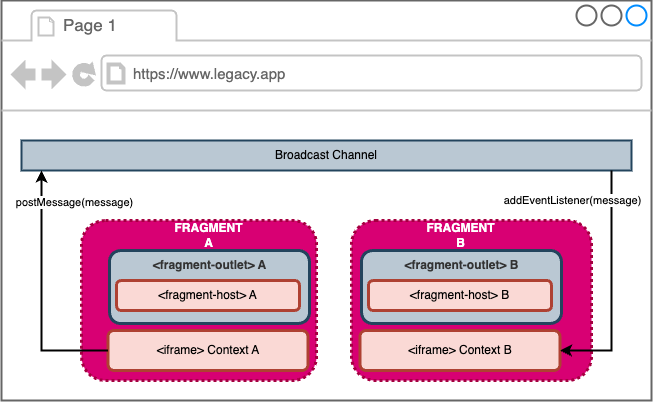

The diagram above was exported from draw.io. Its source (the exported page's mxGraphModel, read from the mxfile embedded in the PNG):
<mxGraphModel dx="1616" dy="667" grid="1" gridSize="10" guides="1" tooltips="1" connect="1" arrows="1" fold="1" page="1" pageScale="1" pageWidth="827" pageHeight="1169" math="0" shadow="0">
  <root>
    <mxCell id="0" />
    <mxCell id="1" parent="0" />
    <mxCell id="2" value="" style="strokeWidth=2;shadow=0;dashed=0;align=center;html=1;shape=mxgraph.mockup.containers.browserWindow;rSize=0;strokeColor=#666666;strokeColor2=#008cff;strokeColor3=#c4c4c4;mainText=,;recursiveResize=0;" vertex="1" parent="1">
      <mxGeometry x="-620" y="1250" width="650" height="400" as="geometry" />
    </mxCell>
    <mxCell id="3" value="&amp;lt;fragment-outlet&amp;gt;" style="whiteSpace=wrap;html=1;fillColor=#d80073;strokeColor=#A50040;rounded=1;strokeWidth=3;fontColor=#ffffff;dashed=1;dashPattern=1 1;" vertex="1" parent="2">
      <mxGeometry x="80" y="220" width="235" height="160" as="geometry" />
    </mxCell>
    <mxCell id="4" value="Page 1" style="strokeWidth=1;shadow=0;dashed=0;align=center;html=1;shape=mxgraph.mockup.containers.anchor;fontSize=17;fontColor=#666666;align=left;whiteSpace=wrap;" vertex="1" parent="2">
      <mxGeometry x="60" y="12" width="110" height="26" as="geometry" />
    </mxCell>
    <mxCell id="5" value="&lt;font style=&quot;font-size: 15px;&quot;&gt;https://www.legacy.app&lt;/font&gt;" style="strokeWidth=1;shadow=0;dashed=0;align=center;html=1;shape=mxgraph.mockup.containers.anchor;rSize=0;fontSize=17;fontColor=#666666;align=left;" vertex="1" parent="2">
      <mxGeometry x="130" y="60" width="250" height="26" as="geometry" />
    </mxCell>
    <mxCell id="6" value="" style="whiteSpace=wrap;html=1;fillColor=#bac8d3;strokeColor=#23445d;rounded=1;strokeWidth=3;" vertex="1" parent="2">
      <mxGeometry x="108" y="250" width="200" height="73" as="geometry" />
    </mxCell>
    <mxCell id="7" value="Broadcast Channel" style="rounded=0;whiteSpace=wrap;html=1;fillColor=#bac8d3;strokeColor=#23445d;strokeWidth=2;" vertex="1" parent="2">
      <mxGeometry x="20" y="140" width="610" height="30" as="geometry" />
    </mxCell>
    <mxCell id="8" value="&lt;b&gt;&lt;font color=&quot;#ffffff&quot;&gt;FRAGMENT A&lt;/font&gt;&lt;/b&gt;" style="text;strokeColor=none;align=center;fillColor=none;html=1;verticalAlign=middle;whiteSpace=wrap;rounded=0;" vertex="1" parent="2">
      <mxGeometry x="167.25" y="220" width="81.5" height="30" as="geometry" />
    </mxCell>
    <mxCell id="9" value="&amp;lt;iframe&amp;gt; Context A" style="whiteSpace=wrap;html=1;fillColor=#fad9d5;strokeColor=#ae4132;rounded=1;strokeWidth=3;" vertex="1" parent="2">
      <mxGeometry x="106.5" y="330" width="200" height="40" as="geometry" />
    </mxCell>
    <mxCell id="10" value="&amp;lt;fragment-host&amp;gt; A" style="whiteSpace=wrap;html=1;fillColor=#fad9d5;strokeColor=#ae4132;rounded=1;strokeWidth=3;" vertex="1" parent="2">
      <mxGeometry x="115" y="280" width="183" height="30" as="geometry" />
    </mxCell>
    <mxCell id="11" value="&lt;b&gt;&lt;font color=&quot;#333333&quot;&gt;&amp;lt;fragment-outlet&amp;gt; A&lt;/font&gt;&lt;/b&gt;" style="text;strokeColor=none;align=center;fillColor=none;html=1;verticalAlign=middle;whiteSpace=wrap;rounded=0;" vertex="1" parent="2">
      <mxGeometry x="142.63" y="250" width="130.75" height="30" as="geometry" />
    </mxCell>
    <mxCell id="12" value="&amp;lt;fragment-outlet&amp;gt;" style="whiteSpace=wrap;html=1;fillColor=#d80073;strokeColor=#A50040;rounded=1;strokeWidth=3;fontColor=#ffffff;dashed=1;dashPattern=1 1;" vertex="1" parent="2">
      <mxGeometry x="350" y="220" width="240" height="160" as="geometry" />
    </mxCell>
    <mxCell id="13" value="" style="whiteSpace=wrap;html=1;fillColor=#bac8d3;strokeColor=#23445d;rounded=1;strokeWidth=3;" vertex="1" parent="2">
      <mxGeometry x="360" y="250" width="200" height="73" as="geometry" />
    </mxCell>
    <mxCell id="14" value="&lt;b&gt;&lt;font color=&quot;#ffffff&quot;&gt;FRAGMENT B&lt;/font&gt;&lt;/b&gt;" style="text;strokeColor=none;align=center;fillColor=none;html=1;verticalAlign=middle;whiteSpace=wrap;rounded=0;" vertex="1" parent="2">
      <mxGeometry x="419.25" y="220" width="81.5" height="30" as="geometry" />
    </mxCell>
    <mxCell id="15" value="&amp;lt;iframe&amp;gt; Context B" style="whiteSpace=wrap;html=1;fillColor=#fad9d5;strokeColor=#ae4132;rounded=1;strokeWidth=3;" vertex="1" parent="2">
      <mxGeometry x="358.5" y="330" width="200" height="40" as="geometry" />
    </mxCell>
    <mxCell id="16" value="&amp;lt;fragment-host&amp;gt; B" style="whiteSpace=wrap;html=1;fillColor=#fad9d5;strokeColor=#ae4132;rounded=1;strokeWidth=3;" vertex="1" parent="2">
      <mxGeometry x="367" y="280" width="183" height="30" as="geometry" />
    </mxCell>
    <mxCell id="17" value="&lt;b&gt;&lt;font color=&quot;#333333&quot;&gt;&amp;lt;fragment-outlet&amp;gt; B&lt;/font&gt;&lt;/b&gt;" style="text;strokeColor=none;align=center;fillColor=none;html=1;verticalAlign=middle;whiteSpace=wrap;rounded=0;" vertex="1" parent="2">
      <mxGeometry x="394.63" y="250" width="130.75" height="30" as="geometry" />
    </mxCell>
    <mxCell id="18" style="edgeStyle=orthogonalEdgeStyle;rounded=0;orthogonalLoop=1;jettySize=auto;html=1;entryX=1;entryY=0.5;entryDx=0;entryDy=0;strokeWidth=2;" edge="1" parent="2" source="7" target="15">
      <mxGeometry relative="1" as="geometry">
        <Array as="points">
          <mxPoint x="610" y="350" />
        </Array>
      </mxGeometry>
    </mxCell>
    <mxCell id="19" value="addEventListener(message)" style="edgeLabel;html=1;align=center;verticalAlign=middle;resizable=0;points=[];" vertex="1" connectable="0" parent="18">
      <mxGeometry x="-0.6441" relative="1" as="geometry">
        <mxPoint x="-40" y="-12" as="offset" />
      </mxGeometry>
    </mxCell>
    <mxCell id="20" style="edgeStyle=orthogonalEdgeStyle;rounded=0;orthogonalLoop=1;jettySize=auto;html=1;strokeWidth=2;" edge="1" parent="2" source="9">
      <mxGeometry relative="1" as="geometry">
        <mxPoint x="40" y="170" as="targetPoint" />
        <Array as="points">
          <mxPoint x="40" y="350" />
        </Array>
      </mxGeometry>
    </mxCell>
    <mxCell id="21" value="postMessage(message)" style="edgeLabel;html=1;align=center;verticalAlign=middle;resizable=0;points=[];" vertex="1" connectable="0" parent="20">
      <mxGeometry x="0.6357" y="1" relative="1" as="geometry">
        <mxPoint x="33" y="-14" as="offset" />
      </mxGeometry>
    </mxCell>
  </root>
</mxGraphModel>